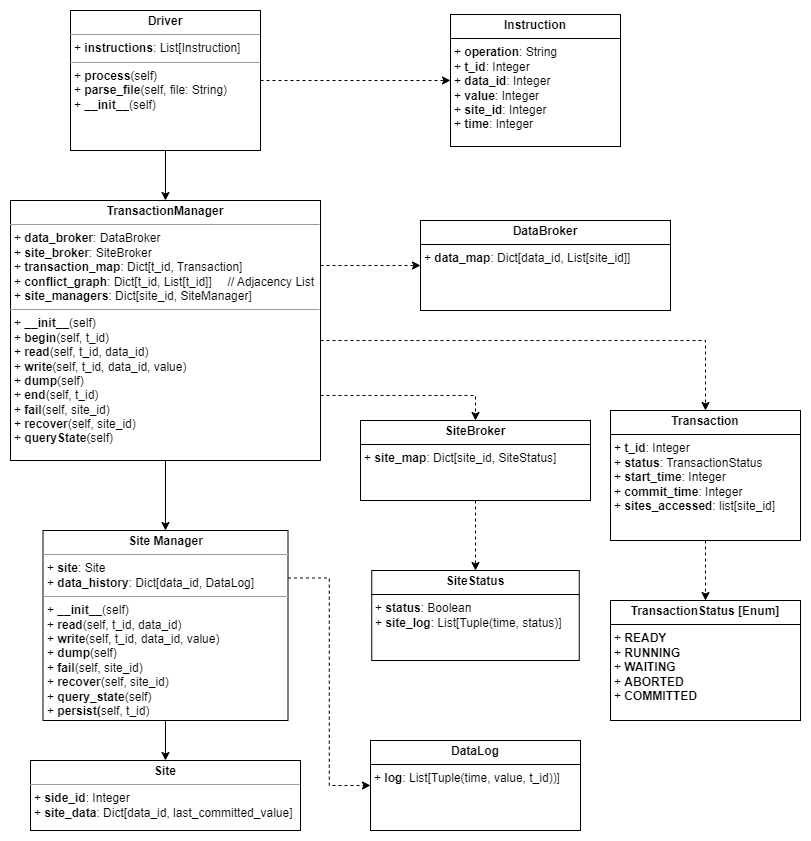

The diagram above was exported from draw.io. Its source (the exported page's mxGraphModel, read from the mxfile embedded in the PNG):
<mxGraphModel dx="1050" dy="1657" grid="1" gridSize="10" guides="1" tooltips="1" connect="1" arrows="1" fold="1" page="1" pageScale="1" pageWidth="850" pageHeight="1100" background="none" math="0" shadow="0">
  <root>
    <mxCell id="0" />
    <mxCell id="1" parent="0" />
    <mxCell id="5d2195bd80daf111-10" value="&lt;p style=&quot;margin:0px;margin-top:4px;text-align:center;&quot;&gt;&lt;b&gt;Site&lt;/b&gt;&lt;/p&gt;&lt;hr size=&quot;1&quot;&gt;&lt;p style=&quot;margin:0px;margin-left:4px;&quot;&gt;+ &lt;b&gt;side_id&lt;/b&gt;: Integer&lt;/p&gt;&lt;p style=&quot;margin:0px;margin-left:4px;&quot;&gt;+ &lt;b&gt;site_data&lt;/b&gt;:&amp;nbsp;&lt;span style=&quot;background-color: initial;&quot;&gt;Dict[data_id, last_committed_value]&lt;/span&gt;&lt;/p&gt;&lt;p style=&quot;margin:0px;margin-left:4px;&quot;&gt;&lt;br&gt;&lt;/p&gt;" style="verticalAlign=top;align=left;overflow=fill;fontSize=12;fontFamily=Helvetica;html=1;rounded=0;shadow=0;comic=0;labelBackgroundColor=none;strokeWidth=1" parent="1" vertex="1">
      <mxGeometry x="60" y="730" width="270" height="70" as="geometry" />
    </mxCell>
    <mxCell id="EIfYpKHlNEmlDHZDdE43-5" style="edgeStyle=orthogonalEdgeStyle;rounded=0;orthogonalLoop=1;jettySize=auto;html=1;" parent="1" source="5d2195bd80daf111-18" target="5d2195bd80daf111-19" edge="1">
      <mxGeometry relative="1" as="geometry" />
    </mxCell>
    <mxCell id="EIfYpKHlNEmlDHZDdE43-37" style="edgeStyle=orthogonalEdgeStyle;rounded=0;orthogonalLoop=1;jettySize=auto;html=1;exitX=1;exitY=0.5;exitDx=0;exitDy=0;entryX=0;entryY=0.5;entryDx=0;entryDy=0;dashed=1;" parent="1" source="5d2195bd80daf111-18" target="EIfYpKHlNEmlDHZDdE43-35" edge="1">
      <mxGeometry relative="1" as="geometry" />
    </mxCell>
    <mxCell id="5d2195bd80daf111-18" value="&lt;p style=&quot;margin:0px;margin-top:4px;text-align:center;&quot;&gt;&lt;b&gt;Driver&lt;/b&gt;&lt;/p&gt;&lt;hr size=&quot;1&quot;&gt;&lt;p style=&quot;margin:0px;margin-left:4px;&quot;&gt;+ &lt;b&gt;instructions&lt;/b&gt;: List[Instruction]&lt;/p&gt;&lt;hr size=&quot;1&quot;&gt;&lt;p style=&quot;margin:0px;margin-left:4px;&quot;&gt;+ &lt;b&gt;process&lt;/b&gt;(self)&lt;br&gt;+ &lt;b&gt;parse_file&lt;/b&gt;(self, file: String)&lt;/p&gt;&lt;p style=&quot;margin:0px;margin-left:4px;&quot;&gt;+ &lt;b&gt;__init__&lt;/b&gt;(self)&lt;/p&gt;&lt;p style=&quot;margin:0px;margin-left:4px;&quot;&gt;&lt;br&gt;&lt;/p&gt;" style="verticalAlign=top;align=left;overflow=fill;fontSize=12;fontFamily=Helvetica;html=1;rounded=0;shadow=0;comic=0;labelBackgroundColor=none;strokeWidth=1" parent="1" vertex="1">
      <mxGeometry x="100" y="-20" width="190" height="140" as="geometry" />
    </mxCell>
    <mxCell id="EIfYpKHlNEmlDHZDdE43-41" style="edgeStyle=orthogonalEdgeStyle;rounded=0;orthogonalLoop=1;jettySize=auto;html=1;exitX=1;exitY=0.5;exitDx=0;exitDy=0;entryX=0.5;entryY=0;entryDx=0;entryDy=0;dashed=1;" parent="1" source="5d2195bd80daf111-19" target="EIfYpKHlNEmlDHZDdE43-38" edge="1">
      <mxGeometry relative="1" as="geometry">
        <Array as="points">
          <mxPoint x="250" y="310" />
          <mxPoint x="720" y="310" />
        </Array>
      </mxGeometry>
    </mxCell>
    <mxCell id="EIfYpKHlNEmlDHZDdE43-47" style="edgeStyle=orthogonalEdgeStyle;rounded=0;orthogonalLoop=1;jettySize=auto;html=1;exitX=1;exitY=0.75;exitDx=0;exitDy=0;entryX=0.5;entryY=0;entryDx=0;entryDy=0;dashed=1;" parent="1" source="5d2195bd80daf111-19" target="EIfYpKHlNEmlDHZDdE43-46" edge="1">
      <mxGeometry relative="1" as="geometry" />
    </mxCell>
    <mxCell id="ZkX1OmZ0OC17ezpgjjzT-1" style="edgeStyle=orthogonalEdgeStyle;rounded=0;orthogonalLoop=1;jettySize=auto;html=1;entryX=0.5;entryY=0;entryDx=0;entryDy=0;" parent="1" source="5d2195bd80daf111-19" target="5d2195bd80daf111-20" edge="1">
      <mxGeometry relative="1" as="geometry" />
    </mxCell>
    <mxCell id="liZSuBq_oHjOSZf-k_FQ-1" style="edgeStyle=orthogonalEdgeStyle;rounded=0;orthogonalLoop=1;jettySize=auto;html=1;exitX=1;exitY=0.25;exitDx=0;exitDy=0;entryX=0;entryY=0.5;entryDx=0;entryDy=0;dashed=1;" parent="1" source="5d2195bd80daf111-19" target="EIfYpKHlNEmlDHZDdE43-42" edge="1">
      <mxGeometry relative="1" as="geometry" />
    </mxCell>
    <mxCell id="5d2195bd80daf111-19" value="&lt;p style=&quot;margin:0px;margin-top:4px;text-align:center;&quot;&gt;&lt;b&gt;TransactionManager&lt;/b&gt;&lt;/p&gt;&lt;hr size=&quot;1&quot;&gt;&lt;p style=&quot;margin:0px;margin-left:4px;&quot;&gt;+ &lt;b&gt;data_broker&lt;/b&gt;: DataBroker&lt;br&gt;+ &lt;b&gt;site_broker&lt;/b&gt;: SiteBroker&lt;/p&gt;&lt;p style=&quot;margin:0px;margin-left:4px;&quot;&gt;+ &lt;b&gt;transaction_map&lt;/b&gt;&lt;span style=&quot;background-color: initial;&quot;&gt;: Dict[&lt;/span&gt;&lt;span style=&quot;background-color: initial;&quot;&gt;t_id, Transaction]&lt;/span&gt;&lt;/p&gt;&lt;p style=&quot;margin:0px;margin-left:4px;&quot;&gt;&lt;span style=&quot;background-color: initial;&quot;&gt;+ &lt;b&gt;conflict_graph&lt;/b&gt;: Dict[t_id, List[t_id]]&amp;nbsp; &lt;span style=&quot;white-space: pre;&quot;&gt;&#09;&lt;/span&gt;// Adjacency List&lt;/span&gt;&lt;/p&gt;&lt;p style=&quot;margin:0px;margin-left:4px;&quot;&gt;&lt;span style=&quot;background-color: initial;&quot;&gt;+ &lt;b&gt;site_managers&lt;/b&gt;: Dict[site_id, SiteManager]&lt;/span&gt;&lt;/p&gt;&lt;hr size=&quot;1&quot;&gt;&lt;p style=&quot;margin:0px;margin-left:4px;&quot;&gt;+ &lt;b&gt;__init__&lt;/b&gt;(self)&lt;/p&gt;&lt;p style=&quot;margin:0px;margin-left:4px;&quot;&gt;+ &lt;b&gt;begin&lt;/b&gt;(self, t_id)&lt;br&gt;+ &lt;b&gt;read&lt;/b&gt;(self, t_id, data_id)&lt;/p&gt;&lt;p style=&quot;margin:0px;margin-left:4px;&quot;&gt;+ &lt;b&gt;write&lt;/b&gt;(self, t_id, data_id, value)&lt;/p&gt;&lt;p style=&quot;margin:0px;margin-left:4px;&quot;&gt;+ &lt;b&gt;dump&lt;/b&gt;(self)&lt;/p&gt;&lt;p style=&quot;margin:0px;margin-left:4px;&quot;&gt;+ &lt;b&gt;end&lt;/b&gt;(self, t_id)&lt;/p&gt;&lt;p style=&quot;margin:0px;margin-left:4px;&quot;&gt;+ &lt;b&gt;fail&lt;/b&gt;(self, site_id)&lt;/p&gt;&lt;p style=&quot;margin:0px;margin-left:4px;&quot;&gt;+ &lt;b&gt;recover&lt;/b&gt;(self, site_id)&lt;/p&gt;&lt;p style=&quot;margin:0px;margin-left:4px;&quot;&gt;+ &lt;b&gt;queryState&lt;/b&gt;(self)&lt;/p&gt;&lt;p style=&quot;margin:0px;margin-left:4px;&quot;&gt;&lt;br&gt;&lt;/p&gt;" style="verticalAlign=top;align=left;overflow=fill;fontSize=12;fontFamily=Helvetica;html=1;rounded=0;shadow=0;comic=0;labelBackgroundColor=none;strokeWidth=1" parent="1" vertex="1">
      <mxGeometry x="40" y="170" width="310" height="260" as="geometry" />
    </mxCell>
    <mxCell id="ZkX1OmZ0OC17ezpgjjzT-7" style="edgeStyle=orthogonalEdgeStyle;rounded=0;orthogonalLoop=1;jettySize=auto;html=1;" parent="1" source="5d2195bd80daf111-20" target="5d2195bd80daf111-10" edge="1">
      <mxGeometry relative="1" as="geometry" />
    </mxCell>
    <mxCell id="liZSuBq_oHjOSZf-k_FQ-3" style="edgeStyle=orthogonalEdgeStyle;rounded=0;orthogonalLoop=1;jettySize=auto;html=1;exitX=1;exitY=0.25;exitDx=0;exitDy=0;entryX=0;entryY=0.5;entryDx=0;entryDy=0;dashed=1;" parent="1" source="5d2195bd80daf111-20" target="ZkX1OmZ0OC17ezpgjjzT-6" edge="1">
      <mxGeometry relative="1" as="geometry" />
    </mxCell>
    <mxCell id="5d2195bd80daf111-20" value="&lt;p style=&quot;margin:0px;margin-top:4px;text-align:center;&quot;&gt;&lt;b&gt;Site Manager&lt;/b&gt;&lt;/p&gt;&lt;hr size=&quot;1&quot;&gt;&lt;p style=&quot;margin:0px;margin-left:4px;&quot;&gt;+ &lt;b&gt;site&lt;/b&gt;: Site&lt;/p&gt;&lt;p style=&quot;margin:0px;margin-left:4px;&quot;&gt;+ &lt;b&gt;data_history&lt;/b&gt;: Dict[data_id, DataLog]&lt;/p&gt;&lt;hr size=&quot;1&quot;&gt;&lt;p style=&quot;margin: 0px 0px 0px 4px;&quot;&gt;+ &lt;b&gt;__init__&lt;/b&gt;(self)&lt;/p&gt;&lt;p style=&quot;margin: 0px 0px 0px 4px;&quot;&gt;+ &lt;b&gt;read&lt;/b&gt;(self, t_id, data_id)&lt;/p&gt;&lt;p style=&quot;margin: 0px 0px 0px 4px;&quot;&gt;+ &lt;b&gt;write&lt;/b&gt;(self, t_id, data_id, value)&lt;/p&gt;&lt;p style=&quot;margin: 0px 0px 0px 4px;&quot;&gt;+ &lt;b&gt;dump&lt;/b&gt;(self)&lt;/p&gt;&lt;p style=&quot;margin: 0px 0px 0px 4px;&quot;&gt;&lt;span style=&quot;background-color: initial;&quot;&gt;+ &lt;b&gt;fail&lt;/b&gt;(self, site_id)&lt;/span&gt;&lt;/p&gt;&lt;p style=&quot;margin: 0px 0px 0px 4px;&quot;&gt;+ &lt;b&gt;recover&lt;/b&gt;(self, site_id)&lt;/p&gt;&lt;p style=&quot;margin: 0px 0px 0px 4px;&quot;&gt;+ &lt;b&gt;query_state&lt;/b&gt;(self)&lt;/p&gt;&lt;p style=&quot;margin: 0px 0px 0px 4px;&quot;&gt;+ &lt;b&gt;persist(&lt;/b&gt;self, t_id)&lt;/p&gt;" style="verticalAlign=top;align=left;overflow=fill;fontSize=12;fontFamily=Helvetica;html=1;rounded=0;shadow=0;comic=0;labelBackgroundColor=none;strokeWidth=1" parent="1" vertex="1">
      <mxGeometry x="72.5" y="500" width="245" height="190" as="geometry" />
    </mxCell>
    <mxCell id="EIfYpKHlNEmlDHZDdE43-35" value="&lt;p style=&quot;margin:0px;margin-top:4px;text-align:center;&quot;&gt;&lt;b&gt;Instruction&lt;/b&gt;&lt;/p&gt;&lt;hr size=&quot;1&quot; style=&quot;border-style:solid;&quot;&gt;&lt;p style=&quot;margin:0px;margin-left:4px;&quot;&gt;+ &lt;b&gt;operation&lt;/b&gt;: String&lt;/p&gt;&lt;p style=&quot;margin:0px;margin-left:4px;&quot;&gt;+ &lt;b&gt;t_id&lt;/b&gt;: Integer&lt;/p&gt;&lt;p style=&quot;margin:0px;margin-left:4px;&quot;&gt;+ &lt;b&gt;data_id&lt;/b&gt;: Integer&lt;/p&gt;&lt;p style=&quot;margin:0px;margin-left:4px;&quot;&gt;+ &lt;b&gt;value&lt;/b&gt;: Integer&lt;/p&gt;&lt;p style=&quot;margin:0px;margin-left:4px;&quot;&gt;+ &lt;b&gt;site_id&lt;/b&gt;: Integer&lt;/p&gt;&lt;p style=&quot;margin:0px;margin-left:4px;&quot;&gt;+ &lt;b&gt;time&lt;/b&gt;: Integer&lt;/p&gt;&lt;p style=&quot;margin:0px;margin-left:4px;&quot;&gt;&lt;br&gt;&lt;/p&gt;" style="verticalAlign=top;align=left;overflow=fill;html=1;whiteSpace=wrap;" parent="1" vertex="1">
      <mxGeometry x="480" y="-16" width="170" height="132" as="geometry" />
    </mxCell>
    <mxCell id="liZSuBq_oHjOSZf-k_FQ-5" style="edgeStyle=orthogonalEdgeStyle;rounded=0;orthogonalLoop=1;jettySize=auto;html=1;entryX=0.5;entryY=0;entryDx=0;entryDy=0;dashed=1;" parent="1" source="EIfYpKHlNEmlDHZDdE43-38" target="liZSuBq_oHjOSZf-k_FQ-4" edge="1">
      <mxGeometry relative="1" as="geometry" />
    </mxCell>
    <mxCell id="EIfYpKHlNEmlDHZDdE43-38" value="&lt;p style=&quot;margin:0px;margin-top:4px;text-align:center;&quot;&gt;&lt;b&gt;Transaction&lt;/b&gt;&lt;/p&gt;&lt;hr size=&quot;1&quot; style=&quot;border-style:solid;&quot;&gt;&lt;p style=&quot;margin:0px;margin-left:4px;&quot;&gt;+ &lt;b&gt;t_id&lt;/b&gt;: Integer&lt;/p&gt;&lt;p style=&quot;margin:0px;margin-left:4px;&quot;&gt;+ &lt;b&gt;status&lt;/b&gt;: TransactionStatus&lt;/p&gt;&lt;p style=&quot;margin:0px;margin-left:4px;&quot;&gt;+ &lt;b&gt;start_time&lt;/b&gt;: Integer&lt;/p&gt;&lt;p style=&quot;margin:0px;margin-left:4px;&quot;&gt;+ &lt;b&gt;commit_time&lt;/b&gt;: Integer&lt;/p&gt;&lt;p style=&quot;margin:0px;margin-left:4px;&quot;&gt;+ &lt;b&gt;sites_accessed&lt;/b&gt;: list[site_id]&lt;/p&gt;" style="verticalAlign=top;align=left;overflow=fill;html=1;whiteSpace=wrap;" parent="1" vertex="1">
      <mxGeometry x="640" y="380" width="190" height="130" as="geometry" />
    </mxCell>
    <mxCell id="EIfYpKHlNEmlDHZDdE43-42" value="&lt;p style=&quot;margin:0px;margin-top:4px;text-align:center;&quot;&gt;&lt;b&gt;DataBroker&lt;/b&gt;&lt;/p&gt;&lt;hr size=&quot;1&quot; style=&quot;border-style:solid;&quot;&gt;&lt;p style=&quot;margin:0px;margin-left:4px;&quot;&gt;+ &lt;b&gt;data_map&lt;/b&gt;: Dict[data_id, List[site_id]]&lt;/p&gt;" style="verticalAlign=top;align=left;overflow=fill;html=1;whiteSpace=wrap;" parent="1" vertex="1">
      <mxGeometry x="450" y="190" width="250" height="90" as="geometry" />
    </mxCell>
    <mxCell id="ZkX1OmZ0OC17ezpgjjzT-5" style="edgeStyle=orthogonalEdgeStyle;rounded=0;orthogonalLoop=1;jettySize=auto;html=1;exitX=0.5;exitY=1;exitDx=0;exitDy=0;entryX=0.5;entryY=0;entryDx=0;entryDy=0;dashed=1;" parent="1" source="EIfYpKHlNEmlDHZDdE43-46" target="ZkX1OmZ0OC17ezpgjjzT-3" edge="1">
      <mxGeometry relative="1" as="geometry" />
    </mxCell>
    <mxCell id="EIfYpKHlNEmlDHZDdE43-46" value="&lt;p style=&quot;margin:0px;margin-top:4px;text-align:center;&quot;&gt;&lt;b&gt;SiteBroker&lt;/b&gt;&lt;/p&gt;&lt;hr size=&quot;1&quot; style=&quot;border-style:solid;&quot;&gt;&lt;p style=&quot;margin:0px;margin-left:4px;&quot;&gt;+ &lt;b&gt;site_map&lt;/b&gt;: Dict[site_id, SiteStatus]&lt;/p&gt;" style="verticalAlign=top;align=left;overflow=fill;html=1;whiteSpace=wrap;" parent="1" vertex="1">
      <mxGeometry x="390" y="390" width="230" height="80" as="geometry" />
    </mxCell>
    <mxCell id="ZkX1OmZ0OC17ezpgjjzT-3" value="&lt;p style=&quot;margin:0px;margin-top:4px;text-align:center;&quot;&gt;&lt;b&gt;SiteStatus&lt;/b&gt;&lt;/p&gt;&lt;hr size=&quot;1&quot; style=&quot;border-style:solid;&quot;&gt;&lt;p style=&quot;margin:0px;margin-left:4px;&quot;&gt;&lt;span style=&quot;background-color: initial;&quot;&gt;+ &lt;b&gt;status&lt;/b&gt;: Boolean&lt;/span&gt;&lt;/p&gt;&lt;p style=&quot;margin:0px;margin-left:4px;&quot;&gt;&lt;span style=&quot;background-color: initial;&quot;&gt;+ &lt;b&gt;site_log&lt;/b&gt;: List[Tuple(time, status)]&lt;/span&gt;&lt;/p&gt;" style="verticalAlign=top;align=left;overflow=fill;html=1;whiteSpace=wrap;" parent="1" vertex="1">
      <mxGeometry x="401.25" y="540" width="207.5" height="90" as="geometry" />
    </mxCell>
    <mxCell id="ZkX1OmZ0OC17ezpgjjzT-6" value="&lt;p style=&quot;margin:0px;margin-top:4px;text-align:center;&quot;&gt;&lt;b&gt;DataLog&lt;/b&gt;&lt;/p&gt;&lt;hr size=&quot;1&quot; style=&quot;border-style:solid;&quot;&gt;&lt;p style=&quot;margin:0px;margin-left:4px;&quot;&gt;&lt;span style=&quot;background-color: initial;&quot;&gt;+ &lt;b&gt;log&lt;/b&gt;: List[Tuple(time, value, t_id))]&lt;/span&gt;&lt;/p&gt;" style="verticalAlign=top;align=left;overflow=fill;html=1;whiteSpace=wrap;" parent="1" vertex="1">
      <mxGeometry x="400" y="710" width="210" height="90" as="geometry" />
    </mxCell>
    <mxCell id="liZSuBq_oHjOSZf-k_FQ-4" value="&lt;p style=&quot;margin:0px;margin-top:4px;text-align:center;&quot;&gt;&lt;b&gt;TransactionStatus [Enum]&lt;/b&gt;&lt;/p&gt;&lt;hr size=&quot;1&quot; style=&quot;border-style:solid;&quot;&gt;&lt;p style=&quot;margin:0px;margin-left:4px;&quot;&gt;+ &lt;b&gt;READY&lt;/b&gt;&lt;/p&gt;&lt;p style=&quot;margin:0px;margin-left:4px;&quot;&gt;+ &lt;b&gt;RUNNING&lt;/b&gt;&lt;/p&gt;&lt;p style=&quot;margin:0px;margin-left:4px;&quot;&gt;+ &lt;b&gt;WAITING&lt;/b&gt;&lt;/p&gt;&lt;p style=&quot;margin:0px;margin-left:4px;&quot;&gt;+ &lt;b&gt;ABORTED&lt;/b&gt;&lt;/p&gt;&lt;p style=&quot;margin:0px;margin-left:4px;&quot;&gt;+ &lt;b&gt;COMMITTED&lt;/b&gt;&lt;/p&gt;" style="verticalAlign=top;align=left;overflow=fill;html=1;whiteSpace=wrap;" parent="1" vertex="1">
      <mxGeometry x="640" y="570" width="190" height="120" as="geometry" />
    </mxCell>
  </root>
</mxGraphModel>